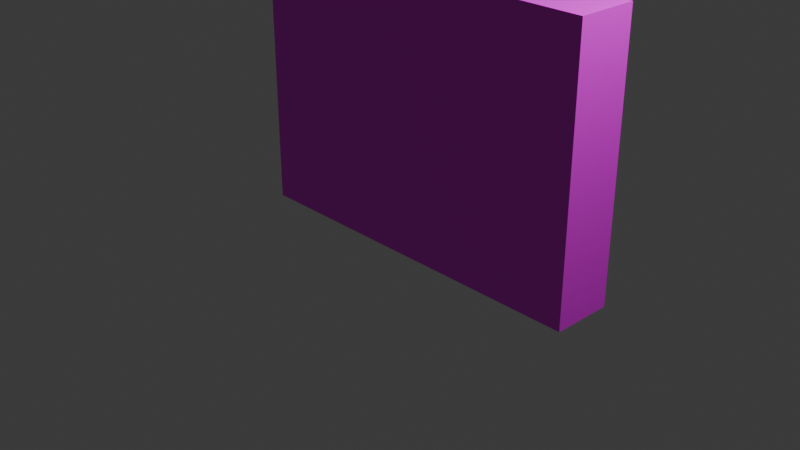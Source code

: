 # Source: trabalho_cgr.blend  (saved by Blender 4.1.24; exported with 4.5.12 LTS)
import bpy
from mathutils import Matrix  # noqa: F401  (used for matrix-valued properties, if any)

bpy.ops.wm.read_factory_settings(use_empty=True)
scene = bpy.context.scene
scene.name = 'Scene'

# ---- collections
col_collection = bpy.data.collections.new('Collection'); scene.collection.children.link(col_collection)

# ---- images (referenced by path relative to the original .blend; pixels are not part of the script)
import os
ASSET_DIR = os.environ.get("B2B_ASSET_DIR", "")  # directory of the original .blend (textures are referenced by path, not embedded)
HERE = os.path.dirname(os.path.abspath(__file__))  # packed textures are extracted next to this script under _unpacked/

def load_image(name, relpath, width, height, colorspace="sRGB"):
    """Load a texture the original file referenced (path relative to the .blend, or extracted next to this script)."""
    p = next((c for c in (os.path.join(HERE, relpath), os.path.join(ASSET_DIR, relpath)) if relpath and os.path.exists(c)), "")
    if p:
        img = bpy.data.images.load(p, check_existing=True)
        img.name = name
    else:  # same state as the original file: an image datablock whose file is absent (Cycles renders it pink)
        img = bpy.data.images.new(name, width, height)
        img.source = "FILE"
        img.filepath = "//" + (relpath or name)
    img.colorspace_settings.name = colorspace
    return img
img_1717124449076_jpg_002 = load_image('1717124449076.jpg.002', '1717124449076.jpg', 1024, 1024, 'sRGB')
img_1717124449056_jpg = load_image('1717124449056.jpg', '1717124449056.jpg', 1024, 1024, 'sRGB')

# ---- materials (node trees are filled in below, after node groups)
mat_materiais = bpy.data.materials.new('Materiais')
mat_materiais.use_transparent_shadow = False

# ---- material node trees
mat_materiais.use_nodes = True; mat_materiais.node_tree.nodes.clear()
_N = mat_materiais.node_tree.nodes; _L = mat_materiais.node_tree.links
n0 = _N.new('ShaderNodeBsdfPrincipled'); n0.name = 'BSDF - Pré-fundamentado'; n0.location = (10, 300)
n1 = _N.new('ShaderNodeOutputMaterial'); n1.name = 'Saída de material'; n1.location = (300, 300)
n2 = _N.new('ShaderNodeTexImage'); n2.name = 'Textura de imagem'; n2.location = (-378, 254)
n2.image = img_1717124449076_jpg_002
n3 = _N.new('ShaderNodeTexImage'); n3.name = 'Textura de imagem.001'; n3.location = (-146, -54)
n3.image = img_1717124449056_jpg
_L.new(n0.outputs[0], n1.inputs[0])
_L.new(n2.outputs[0], n0.inputs[0])
n1.is_active_output = True

# ---- world
world_world = bpy.data.worlds.new('World'); scene.world = world_world
world_world.use_nodes = True; world_world.node_tree.nodes.clear()
_N = world_world.node_tree.nodes; _L = world_world.node_tree.links
n0 = _N.new('ShaderNodeOutputWorld'); n0.name = 'World Output'; n0.location = (300, 300)
n1 = _N.new('ShaderNodeBackground'); n1.name = 'Background'; n1.location = (10, 300)
n1.inputs[0].default_value = (0.05088, 0.05088, 0.05088, 1.0)
_L.new(n1.outputs[0], n0.inputs[0])
n0.is_active_output = True
world_world.color = (0.05088, 0.05088, 0.05088)
world_world.use_sun_shadow = False
world_world.sun_shadow_jitter_overblur = 0.0

# ---- cameras
cam_camera = bpy.data.cameras.new('Camera')
cam_camera.clip_end = 100.0
cam_camera.ortho_scale = 7.314

# ---- lights
light_light = bpy.data.lights.new('Light', 'POINT')
light_light.transmission_factor = 0.0
light_light.energy = 1000.0
light_light.shadow_soft_size = 0.1
light_light.shadow_maximum_resolution = 0.006
light_light.use_absolute_resolution = True

# ---- meshes
me_cubo_001 = bpy.data.meshes.new('Cubo.001')
me_cubo_001.from_pydata([(-1.2, -1.2, -1.2), (-1.2, -1.2, 1.2), (-1.2, 1.2, -1.2), (-1.2, 1.2, 1.2), (1.2, -1.2, -1.2), (1.2, -1.2, 1.2), (1.2, 1.2, -1.2), (1.2, 1.2, 1.2)], [], [(0, 1, 3, 2), (2, 3, 7, 6), (6, 7, 5, 4), (4, 5, 1, 0), (2, 6, 4, 0), (7, 3, 1, 5)])
_uv = me_cubo_001.uv_layers.new(name='Mapa UV')
_uv.uv.foreach_set('vector', [-0.0001176, -1.937, 0.9745, -1.937, 0.9745, -0.9626, -0.0001176, -0.9626, -0.0001176, -0.9626, 0.9745, -0.9626, 0.9745, 0.012, -0.0001176, 0.012, -0.0001176, 0.012, 0.9745, 0.012, 0.9745, 0.9866, -0.0001176, 0.9866, -0.0001176, 0.9866, 0.9745, 0.9866, 0.9745, 1.961, -0.0001176, 1.961, -0.9747, 0.012, -0.0001176, 0.012, -0.0001176, 0.9866, -0.9747, 0.9866, 0.9745, 0.012, 1.949, 0.012, 1.949, 0.9866, 0.9745, 0.9866])
me_cubo_001.materials.append(mat_materiais)
me_cubo_001.update()

# ---- objects
ob_light = bpy.data.objects.new('Light', light_light)
ob_camera = bpy.data.objects.new('Camera', cam_camera)
ob_cubo = bpy.data.objects.new('Cubo', me_cubo_001)

# ---- transforms, parenting, visibility, modifiers, constraints
ob_light.location = (4.076, 1.005, 5.904)
ob_light.rotation_euler = (0.6503, 0.05522, 1.866)
ob_light.lock_rotations_4d = False
ob_light.empty_display_type = 'ARROWS'
ob_light.color = (0.0, 0.0, 0.0, 0.0)
ob_light.lineart.crease_threshold = 0.0
ob_camera.location = (7.359, -6.926, 4.958)
ob_camera.rotation_euler = (1.109, 0.0, 0.8149)
ob_camera.lock_rotations_4d = False
ob_camera.empty_display_type = 'ARROWS'
ob_camera.color = (0.0, 0.0, 0.0, 0.0)
ob_camera.display_type = 'WIRE'
ob_camera.lineart.crease_threshold = 0.0
ob_cubo.location = (-0.04692, 0.4612, 1.0)
ob_cubo.scale = (1.72, -0.28, -1.24)

# ---- collection membership
col_collection.objects.link(ob_light)
col_collection.objects.link(ob_camera)
col_collection.objects.link(ob_cubo)

# ---- scene / render settings (as saved in the file)
scene.camera = ob_camera
scene.frame_start = 1; scene.frame_end = 250; scene.frame_set(3)
scene.render.engine = 'BLENDER_EEVEE_NEXT'
scene.cycles.sampling_pattern = 'TABULATED_SOBOL'
scene.eevee.ray_tracing_options.trace_max_roughness = 0.0
bpy.context.view_layer.update()
